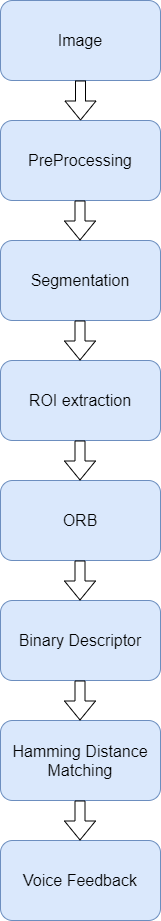

The diagram above was exported from draw.io. Its source (the exported page's mxGraphModel, read from the mxfile embedded in the PNG):
<mxGraphModel dx="1166" dy="776" grid="1" gridSize="10" guides="1" tooltips="1" connect="1" arrows="1" fold="1" page="1" pageScale="1" pageWidth="850" pageHeight="1100" math="0" shadow="0">
  <root>
    <mxCell id="0" />
    <mxCell id="1" parent="0" />
    <mxCell id="NKK5xQHTVUIkVmAWEoEY-1" value="Image" style="rounded=1;whiteSpace=wrap;html=1;fontSize=16;fillColor=#dae8fc;strokeColor=#6c8ebf;" vertex="1" parent="1">
      <mxGeometry x="280" y="120" width="160" height="80" as="geometry" />
    </mxCell>
    <mxCell id="NKK5xQHTVUIkVmAWEoEY-2" value="PreProcessing" style="rounded=1;whiteSpace=wrap;html=1;fontSize=16;fillColor=#dae8fc;strokeColor=#6c8ebf;" vertex="1" parent="1">
      <mxGeometry x="280" y="240" width="160" height="80" as="geometry" />
    </mxCell>
    <mxCell id="NKK5xQHTVUIkVmAWEoEY-3" value="ROI extraction" style="rounded=1;whiteSpace=wrap;html=1;fontSize=16;fillColor=#dae8fc;strokeColor=#6c8ebf;" vertex="1" parent="1">
      <mxGeometry x="280" y="480" width="160" height="80" as="geometry" />
    </mxCell>
    <mxCell id="NKK5xQHTVUIkVmAWEoEY-4" value="ORB" style="rounded=1;whiteSpace=wrap;html=1;fontSize=16;fillColor=#dae8fc;strokeColor=#6c8ebf;" vertex="1" parent="1">
      <mxGeometry x="280" y="600" width="160" height="80" as="geometry" />
    </mxCell>
    <mxCell id="NKK5xQHTVUIkVmAWEoEY-5" value="Segmentation" style="rounded=1;whiteSpace=wrap;html=1;fontSize=16;fillColor=#dae8fc;strokeColor=#6c8ebf;" vertex="1" parent="1">
      <mxGeometry x="280" y="360" width="160" height="80" as="geometry" />
    </mxCell>
    <mxCell id="NKK5xQHTVUIkVmAWEoEY-6" value="Binary Descriptor" style="rounded=1;whiteSpace=wrap;html=1;fontSize=16;fillColor=#dae8fc;strokeColor=#6c8ebf;" vertex="1" parent="1">
      <mxGeometry x="280" y="720" width="160" height="80" as="geometry" />
    </mxCell>
    <mxCell id="NKK5xQHTVUIkVmAWEoEY-7" value="Hamming Distance Matching" style="rounded=1;whiteSpace=wrap;html=1;fontSize=16;fillColor=#dae8fc;strokeColor=#6c8ebf;" vertex="1" parent="1">
      <mxGeometry x="280" y="840" width="160" height="80" as="geometry" />
    </mxCell>
    <mxCell id="NKK5xQHTVUIkVmAWEoEY-8" value="Voice Feedback" style="rounded=1;whiteSpace=wrap;html=1;fontSize=16;fillColor=#dae8fc;strokeColor=#6c8ebf;" vertex="1" parent="1">
      <mxGeometry x="280" y="960" width="160" height="80" as="geometry" />
    </mxCell>
    <mxCell id="NKK5xQHTVUIkVmAWEoEY-9" value="" style="shape=flexArrow;endArrow=classic;html=1;fontSize=16;exitX=0.5;exitY=1;exitDx=0;exitDy=0;" edge="1" parent="1" source="NKK5xQHTVUIkVmAWEoEY-1" target="NKK5xQHTVUIkVmAWEoEY-2">
      <mxGeometry width="50" height="50" relative="1" as="geometry">
        <mxPoint x="520" y="310" as="sourcePoint" />
        <mxPoint x="570" y="260" as="targetPoint" />
      </mxGeometry>
    </mxCell>
    <mxCell id="NKK5xQHTVUIkVmAWEoEY-11" value="" style="shape=flexArrow;endArrow=classic;html=1;fontSize=16;exitX=0.5;exitY=1;exitDx=0;exitDy=0;" edge="1" parent="1">
      <mxGeometry width="50" height="50" relative="1" as="geometry">
        <mxPoint x="359.5" y="320" as="sourcePoint" />
        <mxPoint x="359.5" y="360" as="targetPoint" />
      </mxGeometry>
    </mxCell>
    <mxCell id="NKK5xQHTVUIkVmAWEoEY-12" value="" style="shape=flexArrow;endArrow=classic;html=1;fontSize=16;exitX=0.5;exitY=1;exitDx=0;exitDy=0;" edge="1" parent="1">
      <mxGeometry width="50" height="50" relative="1" as="geometry">
        <mxPoint x="359.5" y="440" as="sourcePoint" />
        <mxPoint x="359.5" y="480" as="targetPoint" />
      </mxGeometry>
    </mxCell>
    <mxCell id="NKK5xQHTVUIkVmAWEoEY-13" value="" style="shape=flexArrow;endArrow=classic;html=1;fontSize=16;exitX=0.5;exitY=1;exitDx=0;exitDy=0;" edge="1" parent="1">
      <mxGeometry width="50" height="50" relative="1" as="geometry">
        <mxPoint x="359.5" y="560" as="sourcePoint" />
        <mxPoint x="359.5" y="600" as="targetPoint" />
      </mxGeometry>
    </mxCell>
    <mxCell id="NKK5xQHTVUIkVmAWEoEY-14" value="" style="shape=flexArrow;endArrow=classic;html=1;fontSize=16;exitX=0.5;exitY=1;exitDx=0;exitDy=0;" edge="1" parent="1">
      <mxGeometry width="50" height="50" relative="1" as="geometry">
        <mxPoint x="359.5" y="680" as="sourcePoint" />
        <mxPoint x="359.5" y="720" as="targetPoint" />
      </mxGeometry>
    </mxCell>
    <mxCell id="NKK5xQHTVUIkVmAWEoEY-15" value="" style="shape=flexArrow;endArrow=classic;html=1;fontSize=16;exitX=0.5;exitY=1;exitDx=0;exitDy=0;" edge="1" parent="1">
      <mxGeometry width="50" height="50" relative="1" as="geometry">
        <mxPoint x="359.5" y="800" as="sourcePoint" />
        <mxPoint x="359.5" y="840" as="targetPoint" />
      </mxGeometry>
    </mxCell>
    <mxCell id="NKK5xQHTVUIkVmAWEoEY-16" value="" style="shape=flexArrow;endArrow=classic;html=1;fontSize=16;exitX=0.5;exitY=1;exitDx=0;exitDy=0;" edge="1" parent="1">
      <mxGeometry width="50" height="50" relative="1" as="geometry">
        <mxPoint x="359.5" y="920" as="sourcePoint" />
        <mxPoint x="359.5" y="960" as="targetPoint" />
      </mxGeometry>
    </mxCell>
  </root>
</mxGraphModel>